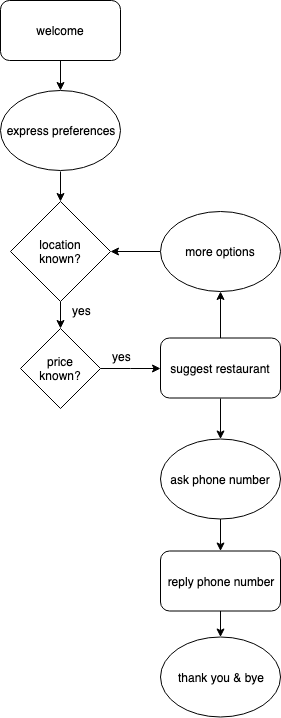

The diagram above was exported from draw.io. Its source (the exported page's mxGraphModel, read from the mxfile embedded in the PNG):
<mxGraphModel dx="786" dy="474" grid="1" gridSize="10" guides="1" tooltips="1" connect="1" arrows="1" fold="1" page="1" pageScale="1" pageWidth="827" pageHeight="1169" math="0" shadow="0">
  <root>
    <mxCell id="0" />
    <mxCell id="1" parent="0" />
    <mxCell id="pHLpsoIMGBPVor1CWs65-62" value="" style="edgeStyle=orthogonalEdgeStyle;rounded=0;orthogonalLoop=1;jettySize=auto;html=1;" edge="1" parent="1" source="pHLpsoIMGBPVor1CWs65-63" target="pHLpsoIMGBPVor1CWs65-67">
      <mxGeometry relative="1" as="geometry" />
    </mxCell>
    <mxCell id="pHLpsoIMGBPVor1CWs65-63" value="welcome" style="rounded=1;whiteSpace=wrap;html=1;" vertex="1" parent="1">
      <mxGeometry width="120" height="60" as="geometry" />
    </mxCell>
    <mxCell id="pHLpsoIMGBPVor1CWs65-64" value="" style="edgeStyle=orthogonalEdgeStyle;rounded=0;orthogonalLoop=1;jettySize=auto;html=1;" edge="1" parent="1" source="pHLpsoIMGBPVor1CWs65-65">
      <mxGeometry relative="1" as="geometry">
        <mxPoint x="60" y="328" as="targetPoint" />
      </mxGeometry>
    </mxCell>
    <mxCell id="pHLpsoIMGBPVor1CWs65-65" value="location&lt;br&gt;known?" style="rhombus;whiteSpace=wrap;html=1;" vertex="1" parent="1">
      <mxGeometry x="10" y="201" width="100" height="100" as="geometry" />
    </mxCell>
    <mxCell id="pHLpsoIMGBPVor1CWs65-66" value="" style="edgeStyle=orthogonalEdgeStyle;rounded=0;orthogonalLoop=1;jettySize=auto;html=1;" edge="1" parent="1" target="pHLpsoIMGBPVor1CWs65-65">
      <mxGeometry relative="1" as="geometry">
        <mxPoint x="60" y="171" as="sourcePoint" />
      </mxGeometry>
    </mxCell>
    <mxCell id="pHLpsoIMGBPVor1CWs65-67" value="express preferences" style="ellipse;whiteSpace=wrap;html=1;" vertex="1" parent="1">
      <mxGeometry y="90" width="120" height="80" as="geometry" />
    </mxCell>
    <mxCell id="pHLpsoIMGBPVor1CWs65-85" value="" style="edgeStyle=orthogonalEdgeStyle;rounded=0;orthogonalLoop=1;jettySize=auto;html=1;" edge="1" parent="1" source="pHLpsoIMGBPVor1CWs65-68" target="pHLpsoIMGBPVor1CWs65-84">
      <mxGeometry relative="1" as="geometry" />
    </mxCell>
    <mxCell id="pHLpsoIMGBPVor1CWs65-68" value="&lt;span style=&quot;white-space: normal&quot;&gt;suggest restaurant&lt;/span&gt;" style="rounded=1;whiteSpace=wrap;html=1;" vertex="1" parent="1">
      <mxGeometry x="160" y="337.5" width="120" height="60" as="geometry" />
    </mxCell>
    <mxCell id="pHLpsoIMGBPVor1CWs65-69" value="" style="edgeStyle=orthogonalEdgeStyle;rounded=0;orthogonalLoop=1;jettySize=auto;html=1;exitX=0.5;exitY=1;exitDx=0;exitDy=0;" edge="1" parent="1" source="pHLpsoIMGBPVor1CWs65-68" target="pHLpsoIMGBPVor1CWs65-72">
      <mxGeometry relative="1" as="geometry">
        <mxPoint x="220" y="406.5" as="sourcePoint" />
      </mxGeometry>
    </mxCell>
    <mxCell id="pHLpsoIMGBPVor1CWs65-70" value="thank you &amp;amp; bye" style="ellipse;whiteSpace=wrap;html=1;" vertex="1" parent="1">
      <mxGeometry x="160" y="636.5" width="120" height="80" as="geometry" />
    </mxCell>
    <mxCell id="pHLpsoIMGBPVor1CWs65-71" value="" style="edgeStyle=orthogonalEdgeStyle;rounded=0;orthogonalLoop=1;jettySize=auto;html=1;" edge="1" parent="1" source="pHLpsoIMGBPVor1CWs65-72" target="pHLpsoIMGBPVor1CWs65-75">
      <mxGeometry relative="1" as="geometry" />
    </mxCell>
    <mxCell id="pHLpsoIMGBPVor1CWs65-72" value="ask phone number" style="ellipse;whiteSpace=wrap;html=1;" vertex="1" parent="1">
      <mxGeometry x="160" y="438.5" width="120" height="80" as="geometry" />
    </mxCell>
    <mxCell id="pHLpsoIMGBPVor1CWs65-73" value="" style="edgeStyle=orthogonalEdgeStyle;rounded=0;orthogonalLoop=1;jettySize=auto;html=1;" edge="1" parent="1" target="pHLpsoIMGBPVor1CWs65-70">
      <mxGeometry relative="1" as="geometry">
        <mxPoint x="220" y="610.5" as="sourcePoint" />
      </mxGeometry>
    </mxCell>
    <mxCell id="pHLpsoIMGBPVor1CWs65-75" value="reply phone number" style="rounded=1;whiteSpace=wrap;html=1;" vertex="1" parent="1">
      <mxGeometry x="160" y="550.5" width="120" height="60" as="geometry" />
    </mxCell>
    <mxCell id="pHLpsoIMGBPVor1CWs65-76" value="yes" style="text;html=1;resizable=0;points=[];autosize=1;align=left;verticalAlign=top;spacingTop=-4;" vertex="1" parent="1">
      <mxGeometry x="70" y="301" width="30" height="20" as="geometry" />
    </mxCell>
    <mxCell id="pHLpsoIMGBPVor1CWs65-77" value="" style="edgeStyle=orthogonalEdgeStyle;rounded=0;orthogonalLoop=1;jettySize=auto;html=1;" edge="1" parent="1" source="pHLpsoIMGBPVor1CWs65-78" target="pHLpsoIMGBPVor1CWs65-68">
      <mxGeometry relative="1" as="geometry" />
    </mxCell>
    <mxCell id="pHLpsoIMGBPVor1CWs65-78" value="price&lt;br&gt;known?" style="rhombus;whiteSpace=wrap;html=1;" vertex="1" parent="1">
      <mxGeometry x="20" y="328" width="80" height="80" as="geometry" />
    </mxCell>
    <mxCell id="pHLpsoIMGBPVor1CWs65-79" value="yes" style="text;html=1;resizable=0;points=[];autosize=1;align=left;verticalAlign=top;spacingTop=-4;" vertex="1" parent="1">
      <mxGeometry x="110" y="346.5" width="30" height="20" as="geometry" />
    </mxCell>
    <mxCell id="pHLpsoIMGBPVor1CWs65-86" value="" style="edgeStyle=orthogonalEdgeStyle;rounded=0;orthogonalLoop=1;jettySize=auto;html=1;" edge="1" parent="1" source="pHLpsoIMGBPVor1CWs65-84" target="pHLpsoIMGBPVor1CWs65-65">
      <mxGeometry relative="1" as="geometry" />
    </mxCell>
    <mxCell id="pHLpsoIMGBPVor1CWs65-84" value="more options" style="ellipse;whiteSpace=wrap;html=1;" vertex="1" parent="1">
      <mxGeometry x="160" y="211" width="120" height="80" as="geometry" />
    </mxCell>
  </root>
</mxGraphModel>